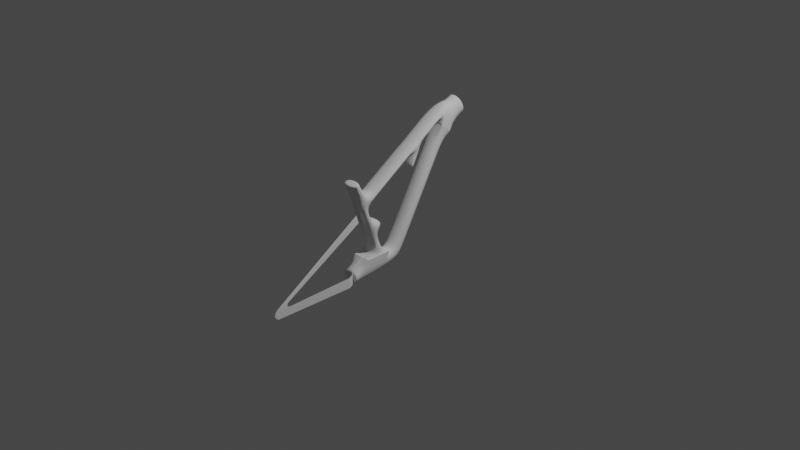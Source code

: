 # Source: merida_One-Sixty.blend  (saved by Blender 3.4.6; exported with 4.5.12 LTS)
import bpy
from mathutils import Matrix  # noqa: F401  (used for matrix-valued properties, if any)

bpy.ops.wm.read_factory_settings(use_empty=True)
scene = bpy.context.scene
scene.name = 'Scene'

# ---- collections
col_collection = bpy.data.collections.new('Collection'); scene.collection.children.link(col_collection)

# ---- node groups
ng_auto_smooth = bpy.data.node_groups.new('Auto Smooth', 'GeometryNodeTree')
_s = ng_auto_smooth.interface.new_socket(name='Geometry', in_out='OUTPUT', socket_type='NodeSocketGeometry')
_s = ng_auto_smooth.interface.new_socket(name='Geometry', in_out='INPUT', socket_type='NodeSocketGeometry')
_s = ng_auto_smooth.interface.new_socket(name='Angle', in_out='INPUT', socket_type='NodeSocketFloat')
_s.subtype = 'ANGLE'
_s.min_value = 0.0
_s.max_value = 3.142
ng_auto_smooth.is_modifier = True
_N = ng_auto_smooth.nodes; _L = ng_auto_smooth.links
n0 = _N.new('NodeGroupOutput'); n0.name = 'Group Output'; n0.location = (480, -100)
n1 = _N.new('NodeGroupInput'); n1.name = 'Group Input'; n1.location = (-420, -300)
n2 = _N.new('NodeGroupInput'); n2.name = 'Group Input.001'; n2.location = (-60, -100)
n3 = _N.new('GeometryNodeSetShadeSmooth'); n3.name = 'Set Shade Smooth'; n3.location = (120, -100)
n3.domain = 'EDGE'
n4 = _N.new('GeometryNodeSetShadeSmooth'); n4.name = 'Set Shade Smooth.001'; n4.location = (300, -100)
n5 = _N.new('GeometryNodeInputMeshEdgeAngle'); n5.name = 'Edge Angle'; n5.location = (-420, -220)
n6 = _N.new('GeometryNodeInputEdgeSmooth'); n6.name = 'Is Edge Smooth'; n6.location = (-60, -160)
n7 = _N.new('GeometryNodeInputShadeSmooth'); n7.name = 'Is Face Smooth'; n7.location = (-240, -340)
n8 = _N.new('FunctionNodeBooleanMath'); n8.name = 'Boolean Math'; n8.location = (-60, -220)
n9 = _N.new('FunctionNodeCompare'); n9.name = 'Compare'; n9.location = (-240, -180)
n9.operation = 'LESS_EQUAL'
_L.new(n5.outputs[0], n9.inputs[0])
_L.new(n4.outputs[0], n0.inputs[0])
_L.new(n1.outputs[1], n9.inputs[1])
_L.new(n9.outputs[0], n8.inputs[0])
_L.new(n7.outputs[0], n8.inputs[1])
_L.new(n2.outputs[0], n3.inputs[0])
_L.new(n6.outputs[0], n3.inputs[1])
_L.new(n3.outputs[0], n4.inputs[0])
_L.new(n8.outputs[0], n3.inputs[2])
n0.is_active_output = True

# ---- world
world_world = bpy.data.worlds.new('World'); scene.world = world_world
world_world.use_nodes = True; world_world.node_tree.nodes.clear()
_N = world_world.node_tree.nodes; _L = world_world.node_tree.links
n0 = _N.new('ShaderNodeOutputWorld'); n0.name = 'World Output'; n0.location = (300, 300)
n1 = _N.new('ShaderNodeBackground'); n1.name = 'Background'; n1.location = (10, 300)
n1.inputs[0].default_value = (0.05088, 0.05088, 0.05088, 1.0)
_L.new(n1.outputs[0], n0.inputs[0])
n0.is_active_output = True
world_world.color = (0.05088, 0.05088, 0.05088)
world_world.use_sun_shadow = False
world_world.sun_shadow_jitter_overblur = 0.0

# ---- cameras
cam_camera = bpy.data.cameras.new('Camera')
cam_camera.clip_end = 100.0
cam_camera.ortho_scale = 7.314

# ---- lights
light_light = bpy.data.lights.new('Light', 'POINT')
light_light.transmission_factor = 0.0
light_light.energy = 1000.0
light_light.shadow_soft_size = 0.1
light_light.shadow_maximum_resolution = 0.006
light_light.use_absolute_resolution = True

# ---- meshes
me_x = bpy.data.meshes.new('平面')
me_x.from_pydata([(0.2666, -0.5955, -0.475), (1.463, -0.01496, -0.475), (0.5591, 0.7847, -0.475), (0.987, 0.9935, -0.475), (0.309, 0.8173, -0.475), (-0.3433, 0.502, -0.475), (-4.379, -2.641, -0.475), (-4.671, -2.377, -0.475), (-4.859, -2.363, -0.475), (-5.026, -2.189, -0.475), (-5.347, -1.678, -0.475), (-5.379, -1.615, -0.475), (-2.713, -5.981, -0.475), (-3.015, -6.358, -0.475), (-4.561, -6.724, -0.475), (-5.189, -6.804, -0.475), (-5.803, -6.765, -0.475), (-5.789, -6.145, -0.475), (-5.067, -5.682, -0.475), (-4.601, -5.58, -0.475), (-4.678, -5.021, -0.475), (-4.754, -4.711, -0.475), (-5.793, -1.761, -0.475), (-0.231, 0.0841, -0.475), (-0.2542, -0.1947, -0.475), (-3.32, -5.604, -0.475), (-3.478, -5.729, -0.475), (-3.695, -5.653, -0.475), (-3.968, -5.392, -0.475), (-4.302, -4.645, -0.475), (-4.239, -4.375, -0.475), (-4.103, -4.071, -0.475), (-4.146, -3.94, -0.475), (-4.413, -3.886, -0.475), (-4.675, -3.694, -0.475), (-4.838, -3.239, -0.475), (-4.722, -2.903, -0.475), (-4.433, -2.233, -0.475), (-2.176, -1.184, -0.475), (-2.325, -1.266, -0.475), (-2.162, -1.336, -0.475), (-2.255, -1.673, -0.475), (-2.217, -1.793, -0.475), (-2.092, -1.842, -0.475), (-1.988, -1.766, -0.475), (-1.38, -0.6735, -0.475), (-0.5287, -0.06136, -0.475), (-5.775, -1.814, -0.475), (-5.571, -2.391, -0.475), (-5.228, -1.948, -0.475), (-5.667, -2.119, -0.475), (-5.442, -2.757, -0.475), (-4.944, -4.171, -0.475), (-5.104, -3.717, -0.475), (-5.305, -3.148, -0.475), (-3.683, -6.523, -0.475), (-3.095, -5.244, -0.475), (-0.5149, -2.0, -0.475), (-1.258, -3.346, -0.475), (-1.991, -4.664, -0.475), (-0.9643, -1.457, -0.475), (-1.674, -2.719, -0.475), (-2.385, -3.982, -0.475), (-1.025, 0.04616, -0.475), (-1.707, -0.4097, -0.475), (-2.388, -0.8656, -0.475), (-3.07, -1.321, -0.475), (-3.751, -1.777, -0.475), (-1.316, -0.6321, -0.475), (-1.867, -0.5168, -0.475), (-1.684, -1.22, -0.475), (-2.527, -0.9585, -0.475), (-3.695, -2.183, -0.475), (-3.01, -1.725, -0.475), (1.423, -0.03427, -0.475), (0.9375, 0.9694, -0.475), (-5.775, -6.767, -0.475), (-5.756, -6.123, -0.475), (0.2666, -0.5955, 0.475), (1.463, -0.01496, 0.475), (0.5591, 0.7847, 0.475), (0.987, 0.9935, 0.475), (0.309, 0.8173, 0.475), (-0.3433, 0.502, 0.475), (-4.379, -2.641, 0.475), (-4.671, -2.377, 0.475), (-4.859, -2.363, 0.475), (-5.026, -2.189, 0.475), (-5.347, -1.678, 0.475), (-5.379, -1.615, 0.475), (-2.713, -5.981, 0.475), (-3.015, -6.358, 0.475), (-4.561, -6.724, 0.475), (-5.189, -6.804, 0.475), (-5.803, -6.765, 0.475), (-5.789, -6.145, 0.475), (-5.067, -5.682, 0.475), (-4.601, -5.58, 0.475), (-4.678, -5.021, 0.475), (-4.754, -4.711, 0.475), (-5.793, -1.761, 0.475), (-0.231, 0.0841, 0.475), (-0.2542, -0.1947, 0.475), (-3.32, -5.604, 0.475), (-3.478, -5.729, 0.475), (-3.695, -5.653, 0.475), (-3.968, -5.392, 0.475), (-4.302, -4.645, 0.475), (-4.239, -4.375, 0.475), (-4.103, -4.071, 0.475), (-4.146, -3.94, 0.475), (-4.413, -3.886, 0.475), (-4.675, -3.694, 0.475), (-4.838, -3.239, 0.475), (-4.722, -2.903, 0.475), (-4.433, -2.233, 0.475), (-2.176, -1.184, 0.475), (-2.325, -1.266, 0.475), (-2.162, -1.336, 0.475), (-2.255, -1.673, 0.475), (-2.217, -1.793, 0.475), (-2.092, -1.842, 0.475), (-1.988, -1.766, 0.475), (-1.38, -0.6735, 0.475), (-0.5287, -0.06136, 0.475), (-5.775, -1.814, 0.475), (-5.571, -2.391, 0.475), (-5.228, -1.948, 0.475), (-5.667, -2.119, 0.475), (-5.442, -2.757, 0.475), (-4.944, -4.171, 0.475), (-5.104, -3.717, 0.475), (-5.305, -3.148, 0.475), (-3.683, -6.523, 0.475), (-3.095, -5.244, 0.475), (-0.5149, -2.0, 0.475), (-1.258, -3.346, 0.475), (-1.991, -4.664, 0.475), (-0.9643, -1.457, 0.475), (-1.674, -2.719, 0.475), (-2.385, -3.982, 0.475), (-1.025, 0.04616, 0.475), (-1.707, -0.4097, 0.475), (-2.388, -0.8656, 0.475), (-3.07, -1.321, 0.475), (-3.751, -1.777, 0.475), (-1.316, -0.6321, 0.475), (-1.867, -0.5168, 0.475), (-1.684, -1.22, 0.475), (-2.527, -0.9585, 0.475), (-3.695, -2.183, 0.475), (-3.01, -1.725, 0.475), (1.423, -0.03427, 0.475), (0.9375, 0.9694, 0.475), (-5.775, -6.767, 0.475), (-5.756, -6.123, 0.475)], [], [(74, 75, 3, 1), (11, 10, 47, 22), (49, 9, 48, 50), (10, 49, 50, 47), (9, 8, 51, 48), (6, 36, 7, 37), (7, 36, 51, 8), (36, 35, 54, 51), (35, 34, 53, 54), (34, 33, 52, 53), (31, 30, 33, 32), (52, 33, 30, 21), (21, 30, 29, 20), (20, 29, 28, 19), (19, 28, 27, 18), (76, 15, 18, 77), (14, 27, 18, 15), (27, 14, 55, 26), (26, 55, 13, 25), (13, 12, 56, 25), (12, 59, 62, 56), (59, 58, 61, 62), (58, 57, 60, 61), (57, 0, 24, 60), (0, 24, 4, 2), (4, 24, 23, 5), (46, 63, 5, 23), (68, 64, 63, 46), (45, 69, 64, 68), (42, 41, 44, 43), (40, 70, 44, 41), (38, 45, 70, 40), (69, 45, 38, 65), (39, 71, 65, 38), (73, 66, 71, 39), (66, 73, 72, 67), (6, 37, 67, 72), (0, 2, 75, 74), (16, 76, 77, 17), (152, 79, 81, 153), (89, 100, 125, 88), (127, 128, 126, 87), (88, 125, 128, 127), (87, 126, 129, 86), (84, 115, 85, 114), (85, 86, 129, 114), (114, 129, 132, 113), (113, 132, 131, 112), (112, 131, 130, 111), (109, 110, 111, 108), (130, 99, 108, 111), (99, 98, 107, 108), (98, 97, 106, 107), (97, 96, 105, 106), (154, 155, 96, 93), (92, 93, 96, 105), (105, 104, 133, 92), (104, 103, 91, 133), (91, 103, 134, 90), (90, 134, 140, 137), (137, 140, 139, 136), (136, 139, 138, 135), (135, 138, 102, 78), (78, 80, 82, 102), (82, 83, 101, 102), (124, 101, 83, 141), (146, 124, 141, 142), (123, 146, 142, 147), (120, 121, 122, 119), (118, 119, 122, 148), (116, 118, 148, 123), (147, 143, 116, 123), (117, 116, 143, 149), (151, 117, 149, 144), (144, 145, 150, 151), (84, 150, 145, 115), (78, 152, 153, 80), (94, 95, 155, 154), (50, 48, 126, 128), (27, 26, 104, 105), (74, 1, 79, 152), (58, 59, 137, 136), (27, 28, 106, 105), (1, 3, 81, 79), (6, 72, 150, 84), (60, 24, 102, 138), (51, 54, 132, 129), (28, 29, 107, 106), (75, 2, 80, 153), (72, 73, 151, 150), (61, 60, 138, 139), (29, 30, 108, 107), (2, 4, 82, 80), (62, 61, 139, 140), (30, 31, 109, 108), (4, 5, 83, 82), (37, 7, 85, 115), (31, 32, 110, 109), (0, 74, 152, 78), (32, 33, 111, 110), (67, 37, 115, 145), (3, 75, 153, 81), (52, 21, 99, 130), (33, 34, 112, 111), (7, 8, 86, 85), (53, 52, 130, 131), (34, 35, 113, 112), (8, 9, 87, 86), (15, 76, 154, 93), (54, 53, 131, 132), (35, 36, 114, 113), (49, 10, 88, 127), (17, 77, 155, 95), (73, 39, 117, 151), (10, 11, 89, 88), (5, 63, 141, 83), (36, 6, 84, 114), (59, 12, 90, 137), (63, 64, 142, 141), (39, 38, 116, 117), (12, 13, 91, 90), (69, 65, 143, 147), (38, 40, 118, 116), (55, 14, 92, 133), (71, 66, 144, 149), (40, 41, 119, 118), (14, 15, 93, 92), (66, 67, 145, 144), (41, 42, 120, 119), (76, 16, 94, 154), (42, 43, 121, 120), (16, 17, 95, 94), (45, 68, 146, 123), (43, 44, 122, 121), (77, 18, 96, 155), (70, 45, 123, 148), (19, 18, 96, 97), (64, 69, 147, 142), (68, 46, 124, 146), (20, 19, 97, 98), (13, 55, 133, 91), (46, 23, 101, 124), (21, 20, 98, 99), (47, 50, 128, 125), (22, 47, 125, 100), (44, 70, 148, 122), (11, 22, 100, 89), (56, 62, 140, 134), (48, 51, 129, 126), (23, 24, 102, 101), (25, 56, 134, 103), (0, 57, 135, 78), (9, 49, 127, 87), (26, 25, 103, 104), (65, 71, 149, 143), (57, 58, 136, 135)])
me_x.polygons.foreach_set('use_smooth', [True] * 156)
_uv = me_x.uv_layers.new(name='UV 贴图')
_uv.uv.foreach_set('vector', [0.9667, 0.0, 0.8844, 1.0, 1.0, 1.0, 1.0, 0.0, 0.0, 0.0, 0.0, 0.0, 0.0, 0.0, 0.0, 0.0, 0.0, 0.0, 0.0, 0.0, 0.0, 0.0, 0.0, 0.0, 0.0, 0.0, 0.0, 0.0, 0.0, 0.0, 0.0, 0.0, 0.0, 0.0, 0.0, 0.0, 0.0, 0.0, 0.0, 0.0, 0.0, 0.0, 0.0, 0.0, 0.0, 0.0, 0.0, 0.0, 0.0, 0.0, 0.0, 0.0, 0.0, 0.0, 0.0, 0.0, 0.0, 0.0, 0.0, 0.0, 0.0, 0.0, 0.0, 0.0, 0.0, 0.0, 0.0, 0.0, 0.0, 0.0, 0.0, 0.0, 0.0, 0.0, 0.0, 0.0, 0.0, 0.0, 0.0, 0.0, 0.0, 0.0, 0.0, 0.0, 0.0, 0.0, 0.0, 0.0, 0.0, 0.0, 0.0, 0.0, 0.0, 0.0, 0.0, 0.0, 0.0, 0.0, 0.0, 0.0, 0.0, 0.0, 0.0, 0.0, 0.0, 0.0, 0.0, 0.0, 0.0, 0.0, 0.0, 0.0, 0.0, 0.0, 0.0, 0.0, 0.0, 0.0, 0.0, 0.0, 0.0, 0.0, 0.0, 0.0, 0.0, 0.0, 0.0, 0.0, 0.0, 0.0, 0.0, 0.0, 0.0, 0.0, 0.0, 0.0, 0.0, 0.0, 0.0, 0.0, 0.0, 0.0, 0.0, 0.0, 0.0, 0.0, 0.0, 0.0, 0.0, 0.0, 0.0, 0.0, 0.0, 0.0, 0.0, 0.0, 0.0, 0.0, 0.0, 0.0, 0.0, 0.0, 0.0, 0.0, 0.0, 0.0, 0.0, 0.0, 0.0, 0.0, 0.0, 0.0, 0.0, 0.0, 0.0, 0.0, 0.0, 0.0, 0.0, 0.0, 0.0, 0.0, 0.0, 0.0, 0.0, 0.0, 0.0, 0.0, 0.0, 0.0, 0.0, 0.0, 0.0, 0.0, 0.0, 0.0, 0.0, 0.0, 0.0, 1.0, 0.0, 0.0, 0.0, 0.0, 0.0, 0.0, 0.0, 0.0, 0.0, 0.0, 0.0, 0.0, 0.0, 0.0, 0.0, 0.0, 0.0, 0.0, 0.0, 0.0, 0.0, 0.0, 0.0, 0.0, 0.0, 0.0, 0.0, 0.0, 0.0, 0.0, 0.0, 0.0, 0.0, 0.0, 0.0, 0.0, 0.0, 0.0, 0.0, 0.0, 0.0, 0.0, 0.0, 0.0, 0.0, 0.0, 0.0, 0.0, 0.0, 0.0, 0.0, 0.0, 0.0, 0.0, 0.0, 0.0, 0.0, 0.0, 0.0, 0.0, 0.0, 0.0, 0.0, 0.0, 0.0, 0.0, 0.0, 0.0, 0.0, 0.0, 0.0, 0.0, 0.0, 0.0, 0.0, 0.0, 0.0, 0.0, 0.0, 0.0, 0.0, 0.0, 0.0, 0.0, 0.0, 0.0, 0.0, 0.0, 0.0, 0.0, 0.0, 0.0, 0.0, 0.0, 0.0, 0.0, 0.0, 0.0, 0.0, 1.0, 0.8844, 1.0, 0.9667, 0.0, 0.0, 0.0, 0.0, 0.0, 0.0, 0.0, 0.0, 0.0, 0.9667, 0.0, 1.0, 0.0, 1.0, 1.0, 0.8844, 1.0, 0.0, 0.0, 0.0, 0.0, 0.0, 0.0, 0.0, 0.0, 0.0, 0.0, 0.0, 0.0, 0.0, 0.0, 0.0, 0.0, 0.0, 0.0, 0.0, 0.0, 0.0, 0.0, 0.0, 0.0, 0.0, 0.0, 0.0, 0.0, 0.0, 0.0, 0.0, 0.0, 0.0, 0.0, 0.0, 0.0, 0.0, 0.0, 0.0, 0.0, 0.0, 0.0, 0.0, 0.0, 0.0, 0.0, 0.0, 0.0, 0.0, 0.0, 0.0, 0.0, 0.0, 0.0, 0.0, 0.0, 0.0, 0.0, 0.0, 0.0, 0.0, 0.0, 0.0, 0.0, 0.0, 0.0, 0.0, 0.0, 0.0, 0.0, 0.0, 0.0, 0.0, 0.0, 0.0, 0.0, 0.0, 0.0, 0.0, 0.0, 0.0, 0.0, 0.0, 0.0, 0.0, 0.0, 0.0, 0.0, 0.0, 0.0, 0.0, 0.0, 0.0, 0.0, 0.0, 0.0, 0.0, 0.0, 0.0, 0.0, 0.0, 0.0, 0.0, 0.0, 0.0, 0.0, 0.0, 0.0, 0.0, 0.0, 0.0, 0.0, 0.0, 0.0, 0.0, 0.0, 0.0, 0.0, 0.0, 0.0, 0.0, 0.0, 0.0, 0.0, 0.0, 0.0, 0.0, 0.0, 0.0, 0.0, 0.0, 0.0, 0.0, 0.0, 0.0, 0.0, 0.0, 0.0, 0.0, 0.0, 0.0, 0.0, 0.0, 0.0, 0.0, 0.0, 0.0, 0.0, 0.0, 0.0, 0.0, 0.0, 0.0, 0.0, 0.0, 0.0, 0.0, 0.0, 0.0, 0.0, 0.0, 0.0, 0.0, 0.0, 0.0, 0.0, 0.0, 0.0, 0.0, 0.0, 0.0, 0.0, 0.0, 0.0, 0.0, 0.0, 0.0, 0.0, 0.0, 0.0, 0.0, 0.0, 0.0, 0.0, 0.0, 0.0, 0.0, 1.0, 0.0, 0.0, 0.0, 0.0, 0.0, 0.0, 0.0, 0.0, 0.0, 0.0, 0.0, 0.0, 0.0, 0.0, 0.0, 0.0, 0.0, 0.0, 0.0, 0.0, 0.0, 0.0, 0.0, 0.0, 0.0, 0.0, 0.0, 0.0, 0.0, 0.0, 0.0, 0.0, 0.0, 0.0, 0.0, 0.0, 0.0, 0.0, 0.0, 0.0, 0.0, 0.0, 0.0, 0.0, 0.0, 0.0, 0.0, 0.0, 0.0, 0.0, 0.0, 0.0, 0.0, 0.0, 0.0, 0.0, 0.0, 0.0, 0.0, 0.0, 0.0, 0.0, 0.0, 0.0, 0.0, 0.0, 0.0, 0.0, 0.0, 0.0, 0.0, 0.0, 0.0, 0.0, 0.0, 0.0, 0.0, 0.0, 0.0, 0.0, 0.0, 0.0, 0.0, 0.0, 0.0, 0.0, 0.0, 0.0, 0.0, 0.0, 0.0, 0.0, 0.0, 0.0, 0.0, 0.0, 0.0, 0.0, 0.0, 0.0, 0.0, 0.0, 0.9667, 0.0, 0.8844, 1.0, 0.0, 1.0, 0.0, 0.0, 0.0, 0.0, 0.0, 0.0, 0.0, 0.0, 0.0, 0.0, 0.0, 0.0, 0.0, 0.0, 0.0, 0.0, 0.0, 0.0, 0.0, 0.0, 0.0, 0.0, 0.0, 0.0, 0.9667, 0.0, 1.0, 0.0, 1.0, 0.0, 0.9667, 0.0, 0.0, 0.0, 0.0, 0.0, 0.0, 0.0, 0.0, 0.0, 0.0, 0.0, 0.0, 0.0, 0.0, 0.0, 0.0, 0.0, 1.0, 0.0, 1.0, 1.0, 1.0, 1.0, 1.0, 0.0, 0.0, 0.0, 0.0, 0.0, 0.0, 0.0, 0.0, 0.0, 0.0, 0.0, 0.0, 0.0, 0.0, 0.0, 0.0, 0.0, 0.0, 0.0, 0.0, 0.0, 0.0, 0.0, 0.0, 0.0, 0.0, 0.0, 0.0, 0.0, 0.0, 0.0, 0.0, 0.0, 0.8844, 1.0, 0.0, 1.0, 0.0, 1.0, 0.8844, 1.0, 0.0, 0.0, 0.0, 0.0, 0.0, 0.0, 0.0, 0.0, 0.0, 0.0, 0.0, 0.0, 0.0, 0.0, 0.0, 0.0, 0.0, 0.0, 0.0, 0.0, 0.0, 0.0, 0.0, 0.0, 0.0, 1.0, 0.0, 0.0, 0.0, 0.0, 0.0, 1.0, 0.0, 0.0, 0.0, 0.0, 0.0, 0.0, 0.0, 0.0, 0.0, 0.0, 0.0, 0.0, 0.0, 0.0, 0.0, 0.0, 0.0, 0.0, 0.0, 0.0, 0.0, 0.0, 0.0, 0.0, 0.0, 0.0, 0.0, 0.0, 0.0, 0.0, 0.0, 0.0, 0.0, 0.0, 0.0, 0.0, 0.0, 0.0, 0.0, 0.0, 0.0, 0.0, 0.9667, 0.0, 0.9667, 0.0, 0.0, 0.0, 0.0, 0.0, 0.0, 0.0, 0.0, 0.0, 0.0, 0.0, 0.0, 0.0, 0.0, 0.0, 0.0, 0.0, 0.0, 0.0, 1.0, 1.0, 0.8844, 1.0, 0.8844, 1.0, 1.0, 1.0, 0.0, 0.0, 0.0, 0.0, 0.0, 0.0, 0.0, 0.0, 0.0, 0.0, 0.0, 0.0, 0.0, 0.0, 0.0, 0.0, 0.0, 0.0, 0.0, 0.0, 0.0, 0.0, 0.0, 0.0, 0.0, 0.0, 0.0, 0.0, 0.0, 0.0, 0.0, 0.0, 0.0, 0.0, 0.0, 0.0, 0.0, 0.0, 0.0, 0.0, 0.0, 0.0, 0.0, 0.0, 0.0, 0.0, 0.0, 0.0, 0.0, 0.0, 0.0, 0.0, 0.0, 0.0, 0.0, 0.0, 0.0, 0.0, 0.0, 0.0, 0.0, 0.0, 0.0, 0.0, 0.0, 0.0, 0.0, 0.0, 0.0, 0.0, 0.0, 0.0, 0.0, 0.0, 0.0, 0.0, 0.0, 0.0, 0.0, 0.0, 0.0, 0.0, 0.0, 0.0, 0.0, 0.0, 0.0, 0.0, 0.0, 0.0, 0.0, 0.0, 0.0, 0.0, 0.0, 0.0, 0.0, 0.0, 0.0, 0.0, 0.0, 0.0, 0.0, 0.0, 0.0, 0.0, 0.0, 0.0, 0.0, 0.0, 0.0, 0.0, 0.0, 0.0, 0.0, 0.0, 0.0, 0.0, 0.0, 0.0, 0.0, 0.0, 0.0, 0.0, 0.0, 0.0, 0.0, 0.0, 0.0, 0.0, 0.0, 0.0, 0.0, 0.0, 0.0, 0.0, 0.0, 0.0, 0.0, 0.0, 0.0, 0.0, 0.0, 0.0, 0.0, 0.0, 0.0, 0.0, 0.0, 0.0, 0.0, 0.0, 0.0, 0.0, 0.0, 0.0, 0.0, 0.0, 0.0, 0.0, 0.0, 0.0, 0.0, 0.0, 0.0, 0.0, 0.0, 0.0, 0.0, 0.0, 0.0, 0.0, 0.0, 0.0, 0.0, 0.0, 0.0, 0.0, 0.0, 0.0, 0.0, 0.0, 0.0, 0.0, 0.0, 0.0, 0.0, 0.0, 0.0, 0.0, 0.0, 0.0, 0.0, 0.0, 0.0, 0.0, 0.0, 0.0, 0.0, 0.0, 0.0, 0.0, 0.0, 0.0, 0.0, 0.0, 0.0, 0.0, 0.0, 0.0, 0.0, 0.0, 0.0, 0.0, 0.0, 0.0, 0.0, 0.0, 0.0, 0.0, 0.0, 0.0, 0.0, 0.0, 0.0, 0.0, 0.0, 0.0, 0.0, 0.0, 0.0, 0.0, 0.0, 0.0, 0.0, 0.0, 0.0, 0.0, 0.0, 0.0, 0.0, 0.0, 0.0, 0.0, 0.0, 0.0, 0.0, 0.0, 0.0, 0.0, 0.0, 0.0, 0.0, 0.0, 0.0, 0.0, 0.0, 0.0, 0.0, 0.0, 0.0, 0.0, 0.0, 0.0, 0.0, 0.0, 0.0, 0.0, 0.0, 0.0, 0.0, 0.0, 0.0, 0.0, 0.0, 0.0, 0.0, 0.0, 0.0, 0.0, 0.0, 0.0, 0.0, 0.0, 0.0, 0.0, 0.0, 0.0, 0.0, 0.0, 0.0, 0.0, 0.0, 0.0, 0.0, 0.0, 0.0, 0.0, 0.0, 0.0, 0.0, 0.0, 0.0, 0.0, 0.0, 0.0, 0.0, 0.0, 0.0, 0.0, 0.0, 0.0, 0.0, 0.0, 0.0, 0.0, 0.0, 0.0, 0.0, 0.0, 0.0, 0.0, 0.0, 0.0, 0.0, 0.0, 0.0, 0.0, 0.0, 0.0, 0.0, 0.0, 0.0, 0.0, 0.0, 0.0, 0.0, 0.0, 0.0, 0.0, 0.0, 0.0, 0.0, 0.0, 0.0, 0.0, 0.0, 0.0, 0.0, 0.0, 0.0, 0.0, 0.0, 0.0, 0.0, 0.0, 0.0, 0.0, 0.0, 0.0, 0.0, 0.0, 0.0, 0.0, 0.0, 0.0, 0.0, 0.0, 0.0, 0.0, 0.0, 0.0, 0.0, 0.0, 0.0, 0.0, 0.0, 0.0, 0.0, 0.0, 0.0, 0.0, 0.0, 0.0, 0.0, 0.0, 0.0, 0.0, 0.0, 0.0, 0.0, 0.0, 0.0, 0.0, 0.0, 0.0, 0.0, 0.0, 0.0, 0.0, 0.0, 0.0, 0.0, 0.0, 0.0, 0.0, 0.0, 0.0, 0.0, 0.0, 0.0, 0.0, 0.0, 0.0, 0.0, 0.0, 0.0, 0.0, 0.0, 0.0, 0.0, 0.0, 0.0, 0.0, 0.0, 0.0, 0.0, 0.0, 0.0, 0.0, 0.0, 0.0])
me_x.update()
me_001 = bpy.data.meshes.new('平面.001')
me_001.from_pydata([(-1.695, 0.9404, 0.02062), (-1.828, 1.063, 0.02062), (-1.971, 1.047, 0.02062), (-6.254, -1.487, 0.2363), (-6.315, -1.553, 0.2363), (-6.371, -1.717, 0.2363), (-6.241, -1.895, 0.2363), (-2.797, -1.913, 0.2363), (-2.575, -1.841, 0.1791), (-2.055, -1.479, 0.03982), (-1.334, -0.9873, 0.009152), (-1.81, -1.29, 0.02939), (-1.486, -1.278, 0.01561), (-1.35, -1.205, 0.009836), (-1.311, -1.08, 0.008164), (-1.41, -0.898, 0.01235), (-1.519, -0.8598, 0.01702), (-1.988, -0.9465, 0.037), (-2.496, -1.304, 0.06005), (-2.636, -1.432, 0.1791), (-2.824, -1.476, 0.2363), (-5.691, -1.555, 0.2363), (-5.798, -1.485, 0.2363), (-5.767, -1.381, 0.2363), (-1.774, 0.7394, 0.02062), (-1.695, 0.8404, 0.02062), (-1.745, 1.017, 0.02062), (-5.497, -1.55, 0.2363), (-2.435, -1.768, 0.05746), (-1.789, -0.9096, 0.02849)], [], [(1, 26, 0, 25), (1, 25, 24, 2), (2, 24, 23, 3), (3, 23, 22, 4), (4, 22, 21, 5), (5, 21, 27, 6), (6, 27, 20, 7), (7, 20, 19, 8), (18, 28, 8, 19), (28, 18, 17, 9), (29, 11, 9, 17), (14, 10, 15, 13), (12, 13, 15, 16), (29, 16, 12, 11)])
_uv = me_001.uv_layers.new(name='UV 贴图')
_uv.uv.foreach_set('vector', [0.0, 0.0, 0.0, 0.0, 0.0, 0.0, 0.0, 0.0, 0.0, 0.0, 0.0, 0.0, 0.0, 0.0, 0.0, 0.0, 0.0, 0.0, 0.0, 0.0, 0.0, 0.0, 0.0, 0.0, 0.0, 0.0, 0.0, 0.0, 0.0, 0.0, 0.0, 0.0, 0.0, 0.0, 0.0, 0.0, 0.0, 0.0, 0.0, 0.0, 0.0, 0.0, 0.0, 0.0, 0.0, 0.0, 0.0, 0.0, 0.0, 0.0, 0.0, 0.0, 0.0, 0.0, 0.0, 0.0, 0.0, 0.0, 0.0, 0.0, 0.0, 0.0, 0.0, 0.0, 0.0, 0.0, 0.0, 0.0, 0.0, 0.0, 0.0, 0.0, 0.0, 0.0, 0.0, 0.0, 0.0, 0.0, 0.0, 0.0, 0.0, 0.0, 0.0, 0.0, 0.0, 0.0, 0.0, 0.0, 0.0, 0.0, 0.0, 0.0, 0.0, 0.0, 0.0, 0.0, 0.0, 0.0, 0.0, 0.0, 0.0, 0.0, 0.0, 0.0, 0.0, 0.0, 0.0, 0.0, 0.0, 0.0, 0.0, 0.0])
me_001.update()

# ---- objects
ob_light = bpy.data.objects.new('Light', light_light)
ob_camera = bpy.data.objects.new('Camera', cam_camera)
ob_x = bpy.data.objects.new('平面', me_x)
ob_x_1 = bpy.data.objects.new('空物体', None)
ob_001 = bpy.data.objects.new('平面.001', me_001)

# ---- transforms, parenting, visibility, modifiers, constraints
ob_light.location = (4.076, 1.005, 5.904)
ob_light.rotation_euler = (0.6503, 0.05522, 1.866)
ob_light.lock_rotations_4d = False
ob_light.empty_display_type = 'ARROWS'
ob_light.color = (0.0, 0.0, 0.0, 0.0)
ob_light.lineart.crease_threshold = 0.0
ob_camera.location = (7.359, -6.926, 4.958)
ob_camera.rotation_euler = (1.109, 0.0, 0.8149)
ob_camera.lock_rotations_4d = False
ob_camera.empty_display_type = 'ARROWS'
ob_camera.color = (0.0, 0.0, 0.0, 0.0)
ob_camera.display_type = 'WIRE'
ob_camera.lineart.crease_threshold = 0.0
ob_x.location = (2.097e-16, 0.5506, 0.9446)
ob_x.rotation_euler = (1.571, -0.0, 1.571)
ob_x.scale = (0.2105, 0.2105, 0.2105)
_m = ob_x.modifiers.new('细分', 'SUBSURF')
_m.levels = 4
_m = ob_x.modifiers.new('Auto Smooth', 'NODES')
_m.node_group = ng_auto_smooth
_gi = [s.identifier for s in ng_auto_smooth.interface.items_tree if s.item_type == 'SOCKET' and s.in_out == 'INPUT']
_m[_gi[1]] = 0.5236  # Angle
ob_x_1.location = (0.0, 0.0, 0.0)
ob_x_1.rotation_euler = (1.571, -0.0, 1.571)
ob_x_1.empty_display_type = 'IMAGE'
ob_x_1.empty_display_size = 5.0
ob_001.location = (0.0, 0.0, 0.0)
ob_001.rotation_euler = (1.571, -0.0, 1.571)
ob_001.scale = (0.2599, 0.2599, 0.2599)

# ---- collection membership
col_collection.objects.link(ob_light)
col_collection.objects.link(ob_camera)
col_collection.objects.link(ob_x)
col_collection.objects.link(ob_x_1)
col_collection.objects.link(ob_001)

# ---- scene / render settings (as saved in the file)
scene.camera = ob_camera
scene.frame_start = 1; scene.frame_end = 250; scene.frame_set(1)
scene.render.engine = 'BLENDER_EEVEE_NEXT'
scene.cycles.sampling_pattern = 'TABULATED_SOBOL'
scene.cycles.use_light_tree = False
scene.view_settings.view_transform = 'Filmic'
bpy.context.view_layer.update()
